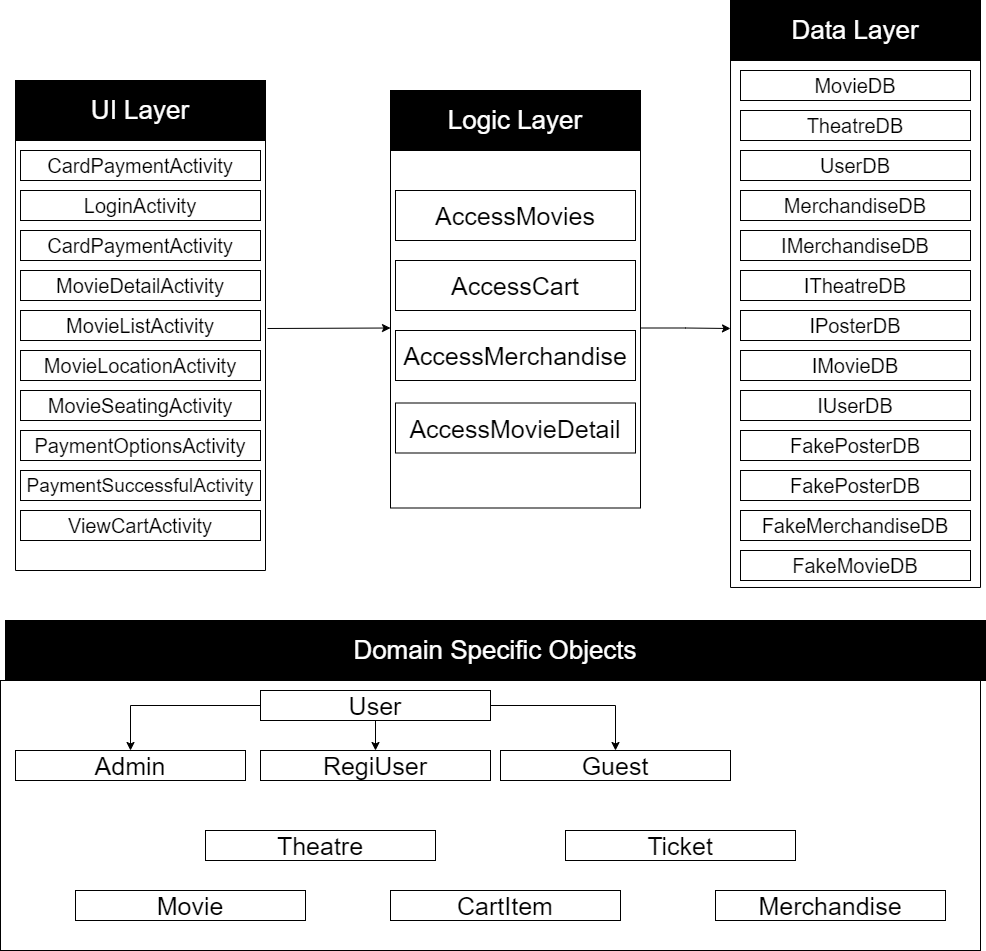

The diagram above was exported from draw.io. Its source (the exported page's mxGraphModel, read from the mxfile embedded in the PNG):
<mxGraphModel dx="1038" dy="556" grid="1" gridSize="10" guides="1" tooltips="1" connect="1" arrows="1" fold="1" page="1" pageScale="1" pageWidth="1100" pageHeight="850" math="0" shadow="0">
  <root>
    <mxCell id="0" />
    <mxCell id="1" parent="0" />
    <mxCell id="8UuzDqR6sMGblxsuR8xv-1" value="" style="rounded=0;rotation=-90;textDirection=ltr;html=1;whiteSpace=wrap;" parent="1" vertex="1">
      <mxGeometry x="-67.5" y="252.5" width="485" height="250" as="geometry" />
    </mxCell>
    <mxCell id="8UuzDqR6sMGblxsuR8xv-2" value="&lt;font color=&quot;#ffffff&quot; style=&quot;font-size: 26px&quot;&gt;UI Layer&lt;/font&gt;" style="rounded=0;whiteSpace=wrap;html=1;fillColor=#000000;" parent="1" vertex="1">
      <mxGeometry x="50" y="130" width="250" height="60" as="geometry" />
    </mxCell>
    <mxCell id="8UuzDqR6sMGblxsuR8xv-3" value="&lt;span style=&quot;background-color: rgb(255 , 255 , 255)&quot;&gt;&lt;font style=&quot;font-size: 20px&quot;&gt;MovieDetailActivity&lt;/font&gt;&lt;/span&gt;" style="rounded=0;whiteSpace=wrap;html=1;fillColor=#FFFFFF;" parent="1" vertex="1">
      <mxGeometry x="55" y="320" width="240" height="30" as="geometry" />
    </mxCell>
    <mxCell id="8UuzDqR6sMGblxsuR8xv-4" value="&lt;span style=&quot;background-color: rgb(255 , 255 , 255)&quot;&gt;&lt;font style=&quot;font-size: 20px&quot;&gt;MovieListActivity&lt;/font&gt;&lt;/span&gt;" style="rounded=0;whiteSpace=wrap;html=1;fillColor=#FFFFFF;" parent="1" vertex="1">
      <mxGeometry x="55" y="360" width="240" height="30" as="geometry" />
    </mxCell>
    <mxCell id="8UuzDqR6sMGblxsuR8xv-31" style="edgeStyle=orthogonalEdgeStyle;rounded=0;orthogonalLoop=1;jettySize=auto;html=1;exitX=0.5;exitY=1;exitDx=0;exitDy=0;fontColor=#000000;" parent="1" source="8UuzDqR6sMGblxsuR8xv-5" edge="1">
      <mxGeometry relative="1" as="geometry">
        <mxPoint x="765" y="378" as="targetPoint" />
      </mxGeometry>
    </mxCell>
    <mxCell id="8UuzDqR6sMGblxsuR8xv-5" value="" style="rounded=0;rotation=-90;textDirection=ltr;html=1;whiteSpace=wrap;" parent="1" vertex="1">
      <mxGeometry x="370" y="252.5" width="360" height="250" as="geometry" />
    </mxCell>
    <mxCell id="8UuzDqR6sMGblxsuR8xv-6" value="&lt;font color=&quot;#ffffff&quot; style=&quot;font-size: 26px&quot;&gt;Logic Layer&lt;br&gt;&lt;/font&gt;" style="rounded=0;whiteSpace=wrap;html=1;fillColor=#000000;" parent="1" vertex="1">
      <mxGeometry x="425" y="140" width="250" height="60" as="geometry" />
    </mxCell>
    <mxCell id="8UuzDqR6sMGblxsuR8xv-7" value="&lt;span style=&quot;font-size: 25px ; background-color: rgb(255 , 255 , 255)&quot;&gt;AccessMovies&lt;/span&gt;" style="rounded=0;whiteSpace=wrap;html=1;fillColor=#FFFFFF;" parent="1" vertex="1">
      <mxGeometry x="430" y="240" width="240" height="50" as="geometry" />
    </mxCell>
    <mxCell id="8UuzDqR6sMGblxsuR8xv-8" value="" style="endArrow=classic;html=1;fontColor=#000000;entryX=0.5;entryY=0;entryDx=0;entryDy=0;" parent="1" target="8UuzDqR6sMGblxsuR8xv-5" edge="1">
      <mxGeometry width="50" height="50" relative="1" as="geometry">
        <mxPoint x="302" y="378" as="sourcePoint" />
        <mxPoint x="450" y="550" as="targetPoint" />
      </mxGeometry>
    </mxCell>
    <mxCell id="8UuzDqR6sMGblxsuR8xv-9" value="" style="rounded=0;rotation=-90;textDirection=ltr;html=1;whiteSpace=wrap;" parent="1" vertex="1">
      <mxGeometry x="624.02" y="246" width="531.98" height="250" as="geometry" />
    </mxCell>
    <mxCell id="8UuzDqR6sMGblxsuR8xv-10" value="&lt;font color=&quot;#ffffff&quot; style=&quot;font-size: 26px&quot;&gt;Data Layer&lt;br&gt;&lt;/font&gt;" style="rounded=0;whiteSpace=wrap;html=1;fillColor=#000000;" parent="1" vertex="1">
      <mxGeometry x="765" y="50" width="250" height="60" as="geometry" />
    </mxCell>
    <mxCell id="8UuzDqR6sMGblxsuR8xv-11" value="&lt;span style=&quot;background-color: rgb(255 , 255 , 255)&quot;&gt;&lt;font style=&quot;font-size: 20px&quot;&gt;IUserDB&lt;/font&gt;&lt;br&gt;&lt;/span&gt;" style="rounded=0;whiteSpace=wrap;html=1;fillColor=#FFFFFF;" parent="1" vertex="1">
      <mxGeometry x="775.01" y="440" width="230" height="30" as="geometry" />
    </mxCell>
    <mxCell id="8UuzDqR6sMGblxsuR8xv-13" value="&lt;span style=&quot;background-color: rgb(255 , 255 , 255)&quot;&gt;&lt;font style=&quot;font-size: 20px&quot;&gt;IMovieDB&lt;/font&gt;&lt;br&gt;&lt;/span&gt;" style="rounded=0;whiteSpace=wrap;html=1;fillColor=#FFFFFF;" parent="1" vertex="1">
      <mxGeometry x="775.01" y="400" width="230" height="30" as="geometry" />
    </mxCell>
    <mxCell id="8UuzDqR6sMGblxsuR8xv-14" value="&lt;span style=&quot;background-color: rgb(255 , 255 , 255)&quot;&gt;&lt;font style=&quot;font-size: 20px&quot;&gt;IPosterDB&lt;/font&gt;&lt;br&gt;&lt;/span&gt;" style="rounded=0;whiteSpace=wrap;html=1;fillColor=#FFFFFF;" parent="1" vertex="1">
      <mxGeometry x="775" y="360" width="230" height="30" as="geometry" />
    </mxCell>
    <mxCell id="8UuzDqR6sMGblxsuR8xv-15" value="&lt;span style=&quot;background-color: rgb(255 , 255 , 255)&quot;&gt;&lt;font style=&quot;font-size: 20px&quot;&gt;ITheatreDB&lt;/font&gt;&lt;br&gt;&lt;/span&gt;" style="rounded=0;whiteSpace=wrap;html=1;fillColor=#FFFFFF;" parent="1" vertex="1">
      <mxGeometry x="775" y="320" width="230" height="30" as="geometry" />
    </mxCell>
    <mxCell id="8UuzDqR6sMGblxsuR8xv-16" value="&lt;span style=&quot;background-color: rgb(255 , 255 , 255)&quot;&gt;&lt;font style=&quot;font-size: 20px&quot;&gt;FakeMovieDB&lt;/font&gt;&lt;br&gt;&lt;/span&gt;" style="rounded=0;whiteSpace=wrap;html=1;fillColor=#FFFFFF;" parent="1" vertex="1">
      <mxGeometry x="775" y="600" width="230" height="30" as="geometry" />
    </mxCell>
    <mxCell id="8UuzDqR6sMGblxsuR8xv-17" value="&lt;span style=&quot;background-color: rgb(255 , 255 , 255)&quot;&gt;&lt;font style=&quot;font-size: 20px&quot;&gt;FakePosterDB&lt;/font&gt;&lt;br&gt;&lt;/span&gt;" style="rounded=0;whiteSpace=wrap;html=1;fillColor=#FFFFFF;" parent="1" vertex="1">
      <mxGeometry x="775" y="480" width="230" height="30" as="geometry" />
    </mxCell>
    <mxCell id="8UuzDqR6sMGblxsuR8xv-18" value="" style="rounded=0;whiteSpace=wrap;html=1;fillColor=#FFFFFF;fontColor=#000000;" parent="1" vertex="1">
      <mxGeometry x="35" y="730" width="980" height="270" as="geometry" />
    </mxCell>
    <mxCell id="8UuzDqR6sMGblxsuR8xv-19" value="&lt;font color=&quot;#ffffff&quot; style=&quot;font-size: 26px&quot;&gt;Domain Specific Objects&lt;br&gt;&lt;/font&gt;" style="rounded=0;whiteSpace=wrap;html=1;fillColor=#000000;" parent="1" vertex="1">
      <mxGeometry x="40" y="670" width="980" height="60" as="geometry" />
    </mxCell>
    <mxCell id="8UuzDqR6sMGblxsuR8xv-24" style="edgeStyle=orthogonalEdgeStyle;rounded=0;orthogonalLoop=1;jettySize=auto;html=1;exitX=0.5;exitY=1;exitDx=0;exitDy=0;entryX=0.5;entryY=0;entryDx=0;entryDy=0;fontColor=#000000;" parent="1" source="8UuzDqR6sMGblxsuR8xv-20" target="8UuzDqR6sMGblxsuR8xv-22" edge="1">
      <mxGeometry relative="1" as="geometry" />
    </mxCell>
    <mxCell id="8UuzDqR6sMGblxsuR8xv-25" style="edgeStyle=orthogonalEdgeStyle;rounded=0;orthogonalLoop=1;jettySize=auto;html=1;exitX=0;exitY=0.5;exitDx=0;exitDy=0;fontColor=#000000;" parent="1" source="8UuzDqR6sMGblxsuR8xv-20" target="8UuzDqR6sMGblxsuR8xv-21" edge="1">
      <mxGeometry relative="1" as="geometry" />
    </mxCell>
    <mxCell id="8UuzDqR6sMGblxsuR8xv-26" style="edgeStyle=orthogonalEdgeStyle;rounded=0;orthogonalLoop=1;jettySize=auto;html=1;exitX=1;exitY=0.5;exitDx=0;exitDy=0;fontColor=#000000;" parent="1" source="8UuzDqR6sMGblxsuR8xv-20" target="8UuzDqR6sMGblxsuR8xv-23" edge="1">
      <mxGeometry relative="1" as="geometry" />
    </mxCell>
    <mxCell id="8UuzDqR6sMGblxsuR8xv-20" value="&lt;span style=&quot;font-size: 25px ; background-color: rgb(255 , 255 , 255)&quot;&gt;User&lt;br&gt;&lt;/span&gt;" style="rounded=0;whiteSpace=wrap;html=1;fillColor=#FFFFFF;" parent="1" vertex="1">
      <mxGeometry x="295" y="740" width="230" height="30" as="geometry" />
    </mxCell>
    <mxCell id="8UuzDqR6sMGblxsuR8xv-21" value="&lt;span style=&quot;font-size: 25px ; background-color: rgb(255 , 255 , 255)&quot;&gt;Admin&lt;br&gt;&lt;/span&gt;" style="rounded=0;whiteSpace=wrap;html=1;fillColor=#FFFFFF;" parent="1" vertex="1">
      <mxGeometry x="50" y="800" width="230" height="30" as="geometry" />
    </mxCell>
    <mxCell id="8UuzDqR6sMGblxsuR8xv-22" value="&lt;span style=&quot;font-size: 25px ; background-color: rgb(255 , 255 , 255)&quot;&gt;RegiUser&lt;br&gt;&lt;/span&gt;" style="rounded=0;whiteSpace=wrap;html=1;fillColor=#FFFFFF;" parent="1" vertex="1">
      <mxGeometry x="295" y="800" width="230" height="30" as="geometry" />
    </mxCell>
    <mxCell id="8UuzDqR6sMGblxsuR8xv-23" value="&lt;span style=&quot;font-size: 25px ; background-color: rgb(255 , 255 , 255)&quot;&gt;Guest&lt;br&gt;&lt;/span&gt;" style="rounded=0;whiteSpace=wrap;html=1;fillColor=#FFFFFF;" parent="1" vertex="1">
      <mxGeometry x="535" y="800" width="230" height="30" as="geometry" />
    </mxCell>
    <mxCell id="8UuzDqR6sMGblxsuR8xv-27" value="&lt;span style=&quot;font-size: 25px ; background-color: rgb(255 , 255 , 255)&quot;&gt;Theatre&lt;br&gt;&lt;/span&gt;" style="rounded=0;whiteSpace=wrap;html=1;fillColor=#FFFFFF;" parent="1" vertex="1">
      <mxGeometry x="240" y="880" width="230" height="30" as="geometry" />
    </mxCell>
    <mxCell id="8UuzDqR6sMGblxsuR8xv-28" value="&lt;span style=&quot;font-size: 25px ; background-color: rgb(255 , 255 , 255)&quot;&gt;Movie&lt;br&gt;&lt;/span&gt;" style="rounded=0;whiteSpace=wrap;html=1;fillColor=#FFFFFF;" parent="1" vertex="1">
      <mxGeometry x="110" y="940" width="230" height="30" as="geometry" />
    </mxCell>
    <mxCell id="8UuzDqR6sMGblxsuR8xv-29" value="&lt;span style=&quot;background-color: rgb(255 , 255 , 255)&quot;&gt;&lt;span style=&quot;font-size: 25px&quot;&gt;Merchandise&lt;/span&gt;&lt;br&gt;&lt;/span&gt;" style="rounded=0;whiteSpace=wrap;html=1;fillColor=#FFFFFF;" parent="1" vertex="1">
      <mxGeometry x="750" y="940" width="230" height="30" as="geometry" />
    </mxCell>
    <mxCell id="F0kSnk3Pizx7rt3d9PEB-1" value="&lt;font style=&quot;font-size: 19px&quot;&gt;PaymentSuccessfulActivity&lt;/font&gt;" style="rounded=0;whiteSpace=wrap;html=1;fillColor=#FFFFFF;" parent="1" vertex="1">
      <mxGeometry x="55" y="520" width="240" height="30" as="geometry" />
    </mxCell>
    <mxCell id="F0kSnk3Pizx7rt3d9PEB-2" value="&lt;font style=&quot;font-size: 20px&quot;&gt;CardPaymentActivity&lt;/font&gt;" style="rounded=0;whiteSpace=wrap;html=1;fillColor=#FFFFFF;" parent="1" vertex="1">
      <mxGeometry x="55" y="280" width="240" height="30" as="geometry" />
    </mxCell>
    <mxCell id="F0kSnk3Pizx7rt3d9PEB-4" value="&lt;font style=&quot;font-size: 20px&quot;&gt;MovieSeatingActivity&lt;/font&gt;" style="rounded=0;whiteSpace=wrap;html=1;fillColor=#FFFFFF;" parent="1" vertex="1">
      <mxGeometry x="55" y="440" width="240" height="30" as="geometry" />
    </mxCell>
    <mxCell id="F0kSnk3Pizx7rt3d9PEB-5" value="&lt;font style=&quot;font-size: 20px&quot;&gt;MovieLocationActivity&lt;/font&gt;" style="rounded=0;whiteSpace=wrap;html=1;fillColor=#FFFFFF;" parent="1" vertex="1">
      <mxGeometry x="55" y="400" width="240" height="30" as="geometry" />
    </mxCell>
    <mxCell id="F0kSnk3Pizx7rt3d9PEB-6" value="&lt;font style=&quot;font-size: 20px&quot;&gt;ViewCartActivity&lt;/font&gt;" style="rounded=0;whiteSpace=wrap;html=1;fillColor=#FFFFFF;" parent="1" vertex="1">
      <mxGeometry x="55" y="560" width="240" height="30" as="geometry" />
    </mxCell>
    <mxCell id="F0kSnk3Pizx7rt3d9PEB-7" value="&lt;font style=&quot;font-size: 20px&quot;&gt;PaymentOptionsActivity&lt;/font&gt;" style="rounded=0;whiteSpace=wrap;html=1;fillColor=#FFFFFF;" parent="1" vertex="1">
      <mxGeometry x="55" y="480" width="240" height="30" as="geometry" />
    </mxCell>
    <mxCell id="F0kSnk3Pizx7rt3d9PEB-8" style="edgeStyle=orthogonalEdgeStyle;rounded=0;orthogonalLoop=1;jettySize=auto;html=1;exitX=0;exitY=0.5;exitDx=0;exitDy=0;" parent="1" source="8UuzDqR6sMGblxsuR8xv-1" target="8UuzDqR6sMGblxsuR8xv-1" edge="1">
      <mxGeometry relative="1" as="geometry" />
    </mxCell>
    <mxCell id="F0kSnk3Pizx7rt3d9PEB-9" value="&lt;span style=&quot;font-size: 25px ; background-color: rgb(255 , 255 , 255)&quot;&gt;AccessCart&lt;/span&gt;" style="rounded=0;whiteSpace=wrap;html=1;fillColor=#FFFFFF;" parent="1" vertex="1">
      <mxGeometry x="430" y="310" width="240" height="50" as="geometry" />
    </mxCell>
    <mxCell id="F0kSnk3Pizx7rt3d9PEB-10" value="&lt;span style=&quot;background-color: rgb(255 , 255 , 255)&quot;&gt;&lt;font style=&quot;font-size: 20px&quot;&gt;FakePosterDB&lt;/font&gt;&lt;br&gt;&lt;/span&gt;" style="rounded=0;whiteSpace=wrap;html=1;fillColor=#FFFFFF;" parent="1" vertex="1">
      <mxGeometry x="775.01" y="520" width="230" height="30" as="geometry" />
    </mxCell>
    <mxCell id="F0kSnk3Pizx7rt3d9PEB-11" value="&lt;span style=&quot;background-color: rgb(255 , 255 , 255)&quot;&gt;&lt;font style=&quot;font-size: 20px&quot;&gt;UserDB&lt;/font&gt;&lt;br&gt;&lt;/span&gt;" style="rounded=0;whiteSpace=wrap;html=1;fillColor=#FFFFFF;" parent="1" vertex="1">
      <mxGeometry x="775" y="200" width="230" height="30" as="geometry" />
    </mxCell>
    <mxCell id="F0kSnk3Pizx7rt3d9PEB-12" value="&lt;span style=&quot;background-color: rgb(255 , 255 , 255)&quot;&gt;&lt;font style=&quot;font-size: 20px&quot;&gt;TheatreDB&lt;/font&gt;&lt;br&gt;&lt;/span&gt;" style="rounded=0;whiteSpace=wrap;html=1;fillColor=#FFFFFF;" parent="1" vertex="1">
      <mxGeometry x="775" y="160" width="230" height="30" as="geometry" />
    </mxCell>
    <mxCell id="F0kSnk3Pizx7rt3d9PEB-13" value="&lt;span style=&quot;background-color: rgb(255 , 255 , 255)&quot;&gt;&lt;font style=&quot;font-size: 20px&quot;&gt;MovieDB&lt;/font&gt;&lt;br&gt;&lt;/span&gt;" style="rounded=0;whiteSpace=wrap;html=1;fillColor=#FFFFFF;" parent="1" vertex="1">
      <mxGeometry x="775" y="120" width="230" height="30" as="geometry" />
    </mxCell>
    <mxCell id="LjEsUAbMd0nm4P-zdNch-2" value="&lt;span style=&quot;font-size: 25px ; background-color: rgb(255 , 255 , 255)&quot;&gt;AccessMerchandise&lt;/span&gt;" style="rounded=0;whiteSpace=wrap;html=1;fillColor=#FFFFFF;" vertex="1" parent="1">
      <mxGeometry x="430" y="380" width="240" height="50" as="geometry" />
    </mxCell>
    <mxCell id="LjEsUAbMd0nm4P-zdNch-3" value="&lt;span style=&quot;font-size: 25px ; background-color: rgb(255 , 255 , 255)&quot;&gt;AccessMovieDetail&lt;/span&gt;" style="rounded=0;whiteSpace=wrap;html=1;fillColor=#FFFFFF;" vertex="1" parent="1">
      <mxGeometry x="430" y="452.5" width="240" height="50" as="geometry" />
    </mxCell>
    <mxCell id="LjEsUAbMd0nm4P-zdNch-4" value="&lt;span style=&quot;background-color: rgb(255 , 255 , 255)&quot;&gt;&lt;font style=&quot;font-size: 20px&quot;&gt;MerchandiseDB&lt;/font&gt;&lt;br&gt;&lt;/span&gt;" style="rounded=0;whiteSpace=wrap;html=1;fillColor=#FFFFFF;" vertex="1" parent="1">
      <mxGeometry x="775" y="240" width="230" height="30" as="geometry" />
    </mxCell>
    <mxCell id="LjEsUAbMd0nm4P-zdNch-5" value="&lt;span style=&quot;background-color: rgb(255 , 255 , 255)&quot;&gt;&lt;font style=&quot;font-size: 20px&quot;&gt;IMerchandiseDB&lt;/font&gt;&lt;br&gt;&lt;/span&gt;" style="rounded=0;whiteSpace=wrap;html=1;fillColor=#FFFFFF;" vertex="1" parent="1">
      <mxGeometry x="775" y="280" width="230" height="30" as="geometry" />
    </mxCell>
    <mxCell id="LjEsUAbMd0nm4P-zdNch-6" value="&lt;span style=&quot;background-color: rgb(255 , 255 , 255)&quot;&gt;&lt;font style=&quot;font-size: 20px&quot;&gt;FakeMerchandiseDB&lt;/font&gt;&lt;br&gt;&lt;/span&gt;" style="rounded=0;whiteSpace=wrap;html=1;fillColor=#FFFFFF;" vertex="1" parent="1">
      <mxGeometry x="775" y="560" width="230" height="30" as="geometry" />
    </mxCell>
    <mxCell id="LjEsUAbMd0nm4P-zdNch-8" value="&lt;font style=&quot;font-size: 20px&quot;&gt;CardPaymentActivity&lt;/font&gt;" style="rounded=0;whiteSpace=wrap;html=1;fillColor=#FFFFFF;" vertex="1" parent="1">
      <mxGeometry x="55" y="200" width="240" height="30" as="geometry" />
    </mxCell>
    <mxCell id="LjEsUAbMd0nm4P-zdNch-9" value="&lt;font style=&quot;font-size: 20px&quot;&gt;LoginActivity&lt;/font&gt;" style="rounded=0;whiteSpace=wrap;html=1;fillColor=#FFFFFF;" vertex="1" parent="1">
      <mxGeometry x="55" y="240" width="240" height="30" as="geometry" />
    </mxCell>
    <mxCell id="LjEsUAbMd0nm4P-zdNch-10" value="&lt;span style=&quot;font-size: 25px ; background-color: rgb(255 , 255 , 255)&quot;&gt;Ticket&lt;br&gt;&lt;/span&gt;" style="rounded=0;whiteSpace=wrap;html=1;fillColor=#FFFFFF;" vertex="1" parent="1">
      <mxGeometry x="600" y="880" width="230" height="30" as="geometry" />
    </mxCell>
    <mxCell id="LjEsUAbMd0nm4P-zdNch-11" value="&lt;span style=&quot;font-size: 25px ; background-color: rgb(255 , 255 , 255)&quot;&gt;CartItem&lt;br&gt;&lt;/span&gt;" style="rounded=0;whiteSpace=wrap;html=1;fillColor=#FFFFFF;" vertex="1" parent="1">
      <mxGeometry x="425" y="940" width="230" height="30" as="geometry" />
    </mxCell>
  </root>
</mxGraphModel>